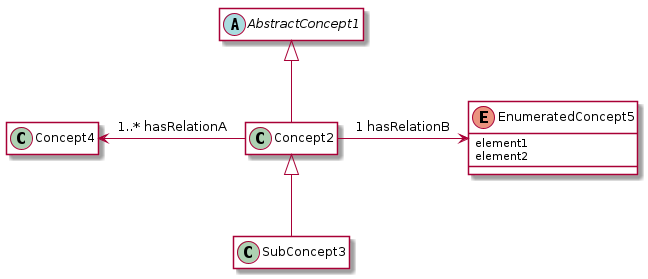

The diagram above was rendered by PlantUML. Its source (embedded in the PNG):
@startuml
hide empty members

skinparam class {
 BackgroundColor White
}

abstract class AbstractConcept1

AbstractConcept1 <|-- Concept2
Concept2 <|-- SubConcept3

Concept2 -left-> Concept4 : 1..* hasRelationA

enum EnumeratedConcept5 {
 element1
 element2
}

Concept2 -right-> EnumeratedConcept5 : 1 hasRelationB
@enduml